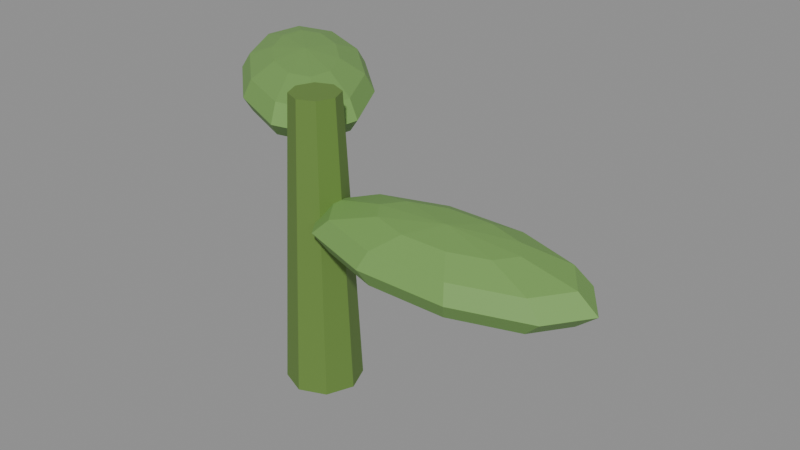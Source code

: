 # Source: SunthornSprout.blend  (saved by Blender 5.2.45; exported with 4.5.12 LTS)
import bpy
from mathutils import Matrix  # noqa: F401  (used for matrix-valued properties, if any)

bpy.ops.wm.read_factory_settings(use_empty=True)
scene = bpy.context.scene
scene.name = 'Scene'

# ---- materials (node trees are filled in below, after node groups)
mat_itemstem = bpy.data.materials.new('ItemStem')
mat_itemstem.diffuse_color = (0.13, 0.24, 0.045, 1.0)
mat_itemleaf = bpy.data.materials.new('ItemLeaf')
mat_itemleaf.diffuse_color = (0.18, 0.36, 0.09, 1.0)

# ---- material node trees
mat_itemstem.use_nodes = True; mat_itemstem.node_tree.nodes.clear()
_N = mat_itemstem.node_tree.nodes; _L = mat_itemstem.node_tree.links
n0 = _N.new('ShaderNodeBsdfPrincipled'); n0.name = 'Principled BSDF'; n0.location = (-200, 100)
n0.inputs[0].default_value = (0.13, 0.24, 0.045, 1.0)
n0.inputs[2].default_value = 0.62
n0.inputs[10].default_value = 0.005
n1 = _N.new('ShaderNodeOutputMaterial'); n1.name = 'Material Output'; n1.location = (200, 100)
_L.new(n0.outputs[0], n1.inputs[0])
n1.is_active_output = True
mat_itemleaf.use_nodes = True; mat_itemleaf.node_tree.nodes.clear()
_N = mat_itemleaf.node_tree.nodes; _L = mat_itemleaf.node_tree.links
n0 = _N.new('ShaderNodeBsdfPrincipled'); n0.name = 'Principled BSDF'; n0.location = (-200, 100)
n0.inputs[0].default_value = (0.18, 0.36, 0.09, 1.0)
n0.inputs[2].default_value = 0.62
n0.inputs[10].default_value = 0.005
n1 = _N.new('ShaderNodeOutputMaterial'); n1.name = 'Material Output'; n1.location = (200, 100)
_L.new(n0.outputs[0], n1.inputs[0])
n1.is_active_output = True

# ---- meshes
me_sunthornsprout = bpy.data.meshes.new('SunthornSprout')
me_sunthornsprout.from_pydata([(0.0, 0.014, 0.0), (0.0, 0.009, 0.11), (0.009899, 0.009899, 0.0), (0.006364, 0.006364, 0.11), (0.014, 0.0, 0.0), (0.009, 0.0, 0.11), (0.009899, -0.009899, 0.0), (0.006364, -0.006364, 0.11), (0.0, -0.014, 0.0), (0.0, -0.009, 0.11), (-0.009899, -0.009899, 0.0), (-0.006364, -0.006364, 0.11), (-0.014, 0.0, 0.0), (-0.009, 0.0, 0.11), (-0.009899, 0.009899, 0.0), (-0.006364, 0.006364, 0.11), (0.055, 0.0, 0.0795), (0.0825, -1.202e-09, 0.07789), (0.11, -2.404e-09, 0.0675), (0.0825, -1.202e-09, 0.05711), (0.055, 0.0, 0.0555), (0.07725, -0.007347, 0.07789), (0.09353, -0.01273, 0.0735), (0.0995, -0.01469, 0.0675), (0.09353, -0.01273, 0.0615), (0.07725, -0.007347, 0.05711), (0.0635, -0.01189, 0.07789), (0.06972, -0.02059, 0.0735), (0.072, -0.02378, 0.0675), (0.06972, -0.02059, 0.0615), (0.0635, -0.01189, 0.05711), (0.0465, -0.01189, 0.07789), (0.04028, -0.02059, 0.0735), (0.038, -0.02378, 0.0675), (0.04028, -0.02059, 0.0615), (0.0465, -0.01189, 0.05711), (0.03275, -0.007347, 0.07789), (0.01647, -0.01273, 0.0735), (0.0105, -0.01469, 0.0675), (0.01647, -0.01273, 0.0615), (0.03275, -0.007347, 0.05711), (0.0275, 4.57e-10, 0.07789), (0.007369, 1.337e-09, 0.0735), (-7.451e-09, 9.14e-10, 0.0675), (0.007369, 1.337e-09, 0.0615), (0.0275, 4.57e-10, 0.05711), (0.03275, 0.007347, 0.07789), (0.01647, 0.01273, 0.0735), (0.0105, 0.01469, 0.0675), (0.01647, 0.01273, 0.0615), (0.03275, 0.007347, 0.05711), (0.0465, 0.01189, 0.07789), (0.04028, 0.02059, 0.0735), (0.038, 0.02378, 0.0675), (0.04028, 0.02059, 0.0615), (0.0465, 0.01189, 0.05711), (0.0635, 0.01189, 0.07789), (0.06972, 0.02059, 0.0735), (0.072, 0.02378, 0.0675), (0.06972, 0.02059, 0.0615), (0.0635, 0.01189, 0.05711), (0.07725, 0.007347, 0.07789), (0.09353, 0.01273, 0.0735), (0.0995, 0.01469, 0.0675), (0.09353, 0.01273, 0.0615), (0.07725, 0.007347, 0.05711), (0.1026, -1.337e-09, 0.0735), (0.1026, -1.337e-09, 0.0615), (-0.04056, 0.03715, 0.107), (-0.06083, 0.05573, 0.1054), (-0.08111, 0.0743, 0.095), (-0.06083, 0.05573, 0.08461), (-0.04056, 0.03715, 0.083), (-0.052, 0.0576, 0.1054), (-0.06038, 0.07256, 0.101), (-0.06344, 0.07804, 0.095), (-0.06038, 0.07256, 0.089), (-0.052, 0.0576, 0.08461), (-0.03879, 0.05166, 0.1054), (-0.0375, 0.06228, 0.101), (-0.03703, 0.06616, 0.095), (-0.0375, 0.06228, 0.089), (-0.03879, 0.05166, 0.08461), (-0.02626, 0.04018, 0.1054), (-0.01579, 0.04239, 0.101), (-0.01196, 0.0432, 0.095), (-0.01579, 0.04239, 0.089), (-0.02626, 0.04018, 0.08461), (-0.01919, 0.02754, 0.1054), (-0.003546, 0.02051, 0.101), (0.00218, 0.01793, 0.095), (-0.003546, 0.02051, 0.089), (-0.01919, 0.02754, 0.08461), (-0.02028, 0.01858, 0.1054), (-0.005434, 0.004977, 0.101), (7.451e-09, -3.725e-09, 0.095), (-0.005434, 0.004977, 0.089), (-0.02028, 0.01858, 0.08461), (-0.02911, 0.0167, 0.1054), (-0.02074, 0.001738, 0.101), (-0.01767, -0.003741, 0.095), (-0.02074, 0.001738, 0.089), (-0.02911, 0.0167, 0.08461), (-0.04232, 0.02264, 0.1054), (-0.04361, 0.01202, 0.101), (-0.04408, 0.008138, 0.095), (-0.04361, 0.01202, 0.089), (-0.04232, 0.02264, 0.08461), (-0.05485, 0.03412, 0.1054), (-0.06532, 0.03191, 0.101), (-0.06915, 0.0311, 0.095), (-0.06532, 0.03191, 0.089), (-0.05485, 0.03412, 0.08461), (-0.06193, 0.04676, 0.1054), (-0.07757, 0.0538, 0.101), (-0.08329, 0.05637, 0.095), (-0.07757, 0.0538, 0.089), (-0.06193, 0.04676, 0.08461), (-0.07568, 0.06932, 0.101), (-0.07568, 0.06932, 0.089)], [], [(0, 1, 3, 2), (2, 3, 5, 4), (4, 5, 7, 6), (6, 7, 9, 8), (8, 9, 11, 10), (10, 11, 13, 12), (3, 1, 15, 13, 11, 9, 7, 5), (12, 13, 15, 14), (14, 15, 1, 0), (0, 2, 4, 6, 8, 10, 12, 14), (20, 19, 25), (67, 18, 23, 24), (66, 17, 21, 22), (19, 67, 24, 25), (18, 66, 22, 23), (17, 16, 21), (25, 24, 29, 30), (23, 22, 27, 28), (21, 16, 26), (20, 25, 30), (24, 23, 28, 29), (22, 21, 26, 27), (30, 29, 34, 35), (28, 27, 32, 33), (26, 16, 31), (20, 30, 35), (29, 28, 33, 34), (27, 26, 31, 32), (35, 34, 39, 40), (33, 32, 37, 38), (31, 16, 36), (20, 35, 40), (34, 33, 38, 39), (32, 31, 36, 37), (40, 39, 44, 45), (38, 37, 42, 43), (36, 16, 41), (20, 40, 45), (39, 38, 43, 44), (37, 36, 41, 42), (43, 42, 47, 48), (41, 16, 46), (20, 45, 50), (44, 43, 48, 49), (42, 41, 46, 47), (45, 44, 49, 50), (46, 16, 51), (20, 50, 55), (49, 48, 53, 54), (47, 46, 51, 52), (50, 49, 54, 55), (48, 47, 52, 53), (20, 55, 60), (54, 53, 58, 59), (52, 51, 56, 57), (55, 54, 59, 60), (53, 52, 57, 58), (51, 16, 56), (20, 60, 65), (59, 58, 63, 64), (57, 56, 61, 62), (60, 59, 64, 65), (58, 57, 62, 63), (56, 16, 61), (20, 65, 19), (64, 63, 18, 67), (62, 61, 17, 66), (65, 64, 67, 19), (63, 62, 66, 18), (61, 16, 17), (71, 119, 76, 77), (70, 118, 74, 75), (69, 68, 73), (72, 71, 77), (119, 70, 75, 76), (118, 69, 73, 74), (73, 68, 78), (72, 77, 82), (76, 75, 80, 81), (74, 73, 78, 79), (77, 76, 81, 82), (75, 74, 79, 80), (72, 82, 87), (81, 80, 85, 86), (79, 78, 83, 84), (82, 81, 86, 87), (80, 79, 84, 85), (78, 68, 83), (72, 87, 92), (86, 85, 90, 91), (84, 83, 88, 89), (87, 86, 91, 92), (85, 84, 89, 90), (83, 68, 88), (72, 92, 97), (91, 90, 95, 96), (89, 88, 93, 94), (92, 91, 96, 97), (90, 89, 94, 95), (88, 68, 93), (96, 95, 100, 101), (94, 93, 98, 99), (97, 96, 101, 102), (95, 94, 99, 100), (93, 68, 98), (72, 97, 102), (99, 98, 103, 104), (102, 101, 106, 107), (100, 99, 104, 105), (98, 68, 103), (72, 102, 107), (101, 100, 105, 106), (107, 106, 111, 112), (105, 104, 109, 110), (103, 68, 108), (72, 107, 112), (106, 105, 110, 111), (104, 103, 108, 109), (112, 111, 116, 117), (110, 109, 114, 115), (108, 68, 113), (72, 112, 117), (111, 110, 115, 116), (109, 108, 113, 114), (117, 116, 119, 71), (115, 114, 118, 70), (113, 68, 69), (72, 117, 71), (116, 115, 70, 119), (114, 113, 69, 118)])
me_sunthornsprout.polygons.foreach_set('material_index', [1, 1, 1, 1, 1, 1, 1, 1, 1, 1, 2, 2, 2, 2, 2, 2, 2, 2, 2, 2, 2, 2, 2, 2, 2, 2, 2, 2, 2, 2, 2, 2, 2, 2, 2, 2, 2, 2, 2, 2, 2, 2, 2, 2, 2, 2, 2, 2, 2, 2, 2, 2, 2, 2, 2, 2, 2, 2, 2, 2, 2, 2, 2, 2, 2, 2, 2, 2, 2, 2, 2, 2, 2, 2, 2, 2, 2, 2, 2, 2, 2, 2, 2, 2, 2, 2, 2, 2, 2, 2, 2, 2, 2, 2, 2, 2, 2, 2, 2, 2, 2, 2, 2, 2, 2, 2, 2, 2, 2, 2, 2, 2, 2, 2, 2, 2, 2, 2, 2, 2, 2, 2, 2, 2, 2, 2, 2, 2, 2, 2])
_uv = me_sunthornsprout.uv_layers.new(name='UVMap')
_uv.uv.foreach_set('vector', [1.0, 0.5, 1.0, 1.0, 0.875, 1.0, 0.875, 0.5, 0.875, 0.5, 0.875, 1.0, 0.75, 1.0, 0.75, 0.5, 0.75, 0.5, 0.75, 1.0, 0.625, 1.0, 0.625, 0.5, 0.625, 0.5, 0.625, 1.0, 0.5, 1.0, 0.5, 0.5, 0.5, 0.5, 0.5, 1.0, 0.375, 1.0, 0.375, 0.5, 0.375, 0.5, 0.375, 1.0, 0.25, 1.0, 0.25, 0.5, 0.4197, 0.4197, 0.25, 0.49, 0.08029, 0.4197, 0.01, 0.25, 0.08029, 0.08029, 0.25, 0.01, 0.4197, 0.08029, 0.49, 0.25, 0.25, 0.5, 0.25, 1.0, 0.125, 1.0, 0.125, 0.5, 0.125, 0.5, 0.125, 1.0, 0.0, 1.0, 0.0, 0.5, 0.75, 0.49, 0.9197, 0.4197, 0.99, 0.25, 0.9197, 0.08029, 0.75, 0.01, 0.5803, 0.08029, 0.51, 0.25, 0.5803, 0.4197, 0.65, 0.0, 0.7, 0.1667, 0.6, 0.1667, 0.7, 0.3333, 0.7, 0.5, 0.6, 0.5, 0.6, 0.3333, 0.7, 0.6667, 0.7, 0.8333, 0.6, 0.8333, 0.6, 0.6667, 0.7, 0.1667, 0.7, 0.3333, 0.6, 0.3333, 0.6, 0.1667, 0.7, 0.5, 0.7, 0.6667, 0.6, 0.6667, 0.6, 0.5, 0.7, 0.8333, 0.65, 1.0, 0.6, 0.8333, 0.6, 0.1667, 0.6, 0.3333, 0.5, 0.3333, 0.5, 0.1667, 0.6, 0.5, 0.6, 0.6667, 0.5, 0.6667, 0.5, 0.5, 0.6, 0.8333, 0.55, 1.0, 0.5, 0.8333, 0.55, 0.0, 0.6, 0.1667, 0.5, 0.1667, 0.6, 0.3333, 0.6, 0.5, 0.5, 0.5, 0.5, 0.3333, 0.6, 0.6667, 0.6, 0.8333, 0.5, 0.8333, 0.5, 0.6667, 0.5, 0.1667, 0.5, 0.3333, 0.4, 0.3333, 0.4, 0.1667, 0.5, 0.5, 0.5, 0.6667, 0.4, 0.6667, 0.4, 0.5, 0.5, 0.8333, 0.45, 1.0, 0.4, 0.8333, 0.45, 0.0, 0.5, 0.1667, 0.4, 0.1667, 0.5, 0.3333, 0.5, 0.5, 0.4, 0.5, 0.4, 0.3333, 0.5, 0.6667, 0.5, 0.8333, 0.4, 0.8333, 0.4, 0.6667, 0.4, 0.1667, 0.4, 0.3333, 0.3, 0.3333, 0.3, 0.1667, 0.4, 0.5, 0.4, 0.6667, 0.3, 0.6667, 0.3, 0.5, 0.4, 0.8333, 0.35, 1.0, 0.3, 0.8333, 0.35, 0.0, 0.4, 0.1667, 0.3, 0.1667, 0.4, 0.3333, 0.4, 0.5, 0.3, 0.5, 0.3, 0.3333, 0.4, 0.6667, 0.4, 0.8333, 0.3, 0.8333, 0.3, 0.6667, 0.3, 0.1667, 0.3, 0.3333, 0.2, 0.3333, 0.2, 0.1667, 0.3, 0.5, 0.3, 0.6667, 0.2, 0.6667, 0.2, 0.5, 0.3, 0.8333, 0.25, 1.0, 0.2, 0.8333, 0.25, 0.0, 0.3, 0.1667, 0.2, 0.1667, 0.3, 0.3333, 0.3, 0.5, 0.2, 0.5, 0.2, 0.3333, 0.3, 0.6667, 0.3, 0.8333, 0.2, 0.8333, 0.2, 0.6667, 0.2, 0.5, 0.2, 0.6667, 0.1, 0.6667, 0.1, 0.5, 0.2, 0.8333, 0.15, 1.0, 0.1, 0.8333, 0.15, 0.0, 0.2, 0.1667, 0.1, 0.1667, 0.2, 0.3333, 0.2, 0.5, 0.1, 0.5, 0.1, 0.3333, 0.2, 0.6667, 0.2, 0.8333, 0.1, 0.8333, 0.1, 0.6667, 0.2, 0.1667, 0.2, 0.3333, 0.1, 0.3333, 0.1, 0.1667, 0.1, 0.8333, 0.05, 1.0, 0.0, 0.8333, 0.05, 0.0, 0.1, 0.1667, 0.0, 0.1667, 0.1, 0.3333, 0.1, 0.5, 0.0, 0.5, 0.0, 0.3333, 0.1, 0.6667, 0.1, 0.8333, 0.0, 0.8333, 0.0, 0.6667, 0.1, 0.1667, 0.1, 0.3333, 0.0, 0.3333, 0.0, 0.1667, 0.1, 0.5, 0.1, 0.6667, 0.0, 0.6667, 0.0, 0.5, 0.95, 0.0, 1.0, 0.1667, 0.9, 0.1667, 1.0, 0.3333, 1.0, 0.5, 0.9, 0.5, 0.9, 0.3333, 1.0, 0.6667, 1.0, 0.8333, 0.9, 0.8333, 0.9, 0.6667, 1.0, 0.1667, 1.0, 0.3333, 0.9, 0.3333, 0.9, 0.1667, 1.0, 0.5, 1.0, 0.6667, 0.9, 0.6667, 0.9, 0.5, 1.0, 0.8333, 0.95, 1.0, 0.9, 0.8333, 0.85, 0.0, 0.9, 0.1667, 0.8, 0.1667, 0.9, 0.3333, 0.9, 0.5, 0.8, 0.5, 0.8, 0.3333, 0.9, 0.6667, 0.9, 0.8333, 0.8, 0.8333, 0.8, 0.6667, 0.9, 0.1667, 0.9, 0.3333, 0.8, 0.3333, 0.8, 0.1667, 0.9, 0.5, 0.9, 0.6667, 0.8, 0.6667, 0.8, 0.5, 0.9, 0.8333, 0.85, 1.0, 0.8, 0.8333, 0.75, 0.0, 0.8, 0.1667, 0.7, 0.1667, 0.8, 0.3333, 0.8, 0.5, 0.7, 0.5, 0.7, 0.3333, 0.8, 0.6667, 0.8, 0.8333, 0.7, 0.8333, 0.7, 0.6667, 0.8, 0.1667, 0.8, 0.3333, 0.7, 0.3333, 0.7, 0.1667, 0.8, 0.5, 0.8, 0.6667, 0.7, 0.6667, 0.7, 0.5, 0.8, 0.8333, 0.75, 1.0, 0.7, 0.8333, 0.7, 0.1667, 0.7, 0.3333, 0.6, 0.3333, 0.6, 0.1667, 0.7, 0.5, 0.7, 0.6667, 0.6, 0.6667, 0.6, 0.5, 0.7, 0.8333, 0.65, 1.0, 0.6, 0.8333, 0.65, 0.0, 0.7, 0.1667, 0.6, 0.1667, 0.7, 0.3333, 0.7, 0.5, 0.6, 0.5, 0.6, 0.3333, 0.7, 0.6667, 0.7, 0.8333, 0.6, 0.8333, 0.6, 0.6667, 0.6, 0.8333, 0.55, 1.0, 0.5, 0.8333, 0.55, 0.0, 0.6, 0.1667, 0.5, 0.1667, 0.6, 0.3333, 0.6, 0.5, 0.5, 0.5, 0.5, 0.3333, 0.6, 0.6667, 0.6, 0.8333, 0.5, 0.8333, 0.5, 0.6667, 0.6, 0.1667, 0.6, 0.3333, 0.5, 0.3333, 0.5, 0.1667, 0.6, 0.5, 0.6, 0.6667, 0.5, 0.6667, 0.5, 0.5, 0.45, 0.0, 0.5, 0.1667, 0.4, 0.1667, 0.5, 0.3333, 0.5, 0.5, 0.4, 0.5, 0.4, 0.3333, 0.5, 0.6667, 0.5, 0.8333, 0.4, 0.8333, 0.4, 0.6667, 0.5, 0.1667, 0.5, 0.3333, 0.4, 0.3333, 0.4, 0.1667, 0.5, 0.5, 0.5, 0.6667, 0.4, 0.6667, 0.4, 0.5, 0.5, 0.8333, 0.45, 1.0, 0.4, 0.8333, 0.35, 0.0, 0.4, 0.1667, 0.3, 0.1667, 0.4, 0.3333, 0.4, 0.5, 0.3, 0.5, 0.3, 0.3333, 0.4, 0.6667, 0.4, 0.8333, 0.3, 0.8333, 0.3, 0.6667, 0.4, 0.1667, 0.4, 0.3333, 0.3, 0.3333, 0.3, 0.1667, 0.4, 0.5, 0.4, 0.6667, 0.3, 0.6667, 0.3, 0.5, 0.4, 0.8333, 0.35, 1.0, 0.3, 0.8333, 0.25, 0.0, 0.3, 0.1667, 0.2, 0.1667, 0.3, 0.3333, 0.3, 0.5, 0.2, 0.5, 0.2, 0.3333, 0.3, 0.6667, 0.3, 0.8333, 0.2, 0.8333, 0.2, 0.6667, 0.3, 0.1667, 0.3, 0.3333, 0.2, 0.3333, 0.2, 0.1667, 0.3, 0.5, 0.3, 0.6667, 0.2, 0.6667, 0.2, 0.5, 0.3, 0.8333, 0.25, 1.0, 0.2, 0.8333, 0.2, 0.3333, 0.2, 0.5, 0.1, 0.5, 0.1, 0.3333, 0.2, 0.6667, 0.2, 0.8333, 0.1, 0.8333, 0.1, 0.6667, 0.2, 0.1667, 0.2, 0.3333, 0.1, 0.3333, 0.1, 0.1667, 0.2, 0.5, 0.2, 0.6667, 0.1, 0.6667, 0.1, 0.5, 0.2, 0.8333, 0.15, 1.0, 0.1, 0.8333, 0.15, 0.0, 0.2, 0.1667, 0.1, 0.1667, 0.1, 0.6667, 0.1, 0.8333, 0.0, 0.8333, 0.0, 0.6667, 0.1, 0.1667, 0.1, 0.3333, 0.0, 0.3333, 0.0, 0.1667, 0.1, 0.5, 0.1, 0.6667, 0.0, 0.6667, 0.0, 0.5, 0.1, 0.8333, 0.05, 1.0, 0.0, 0.8333, 0.05, 0.0, 0.1, 0.1667, 0.0, 0.1667, 0.1, 0.3333, 0.1, 0.5, 0.0, 0.5, 0.0, 0.3333, 1.0, 0.1667, 1.0, 0.3333, 0.9, 0.3333, 0.9, 0.1667, 1.0, 0.5, 1.0, 0.6667, 0.9, 0.6667, 0.9, 0.5, 1.0, 0.8333, 0.95, 1.0, 0.9, 0.8333, 0.95, 0.0, 1.0, 0.1667, 0.9, 0.1667, 1.0, 0.3333, 1.0, 0.5, 0.9, 0.5, 0.9, 0.3333, 1.0, 0.6667, 1.0, 0.8333, 0.9, 0.8333, 0.9, 0.6667, 0.9, 0.1667, 0.9, 0.3333, 0.8, 0.3333, 0.8, 0.1667, 0.9, 0.5, 0.9, 0.6667, 0.8, 0.6667, 0.8, 0.5, 0.9, 0.8333, 0.85, 1.0, 0.8, 0.8333, 0.85, 0.0, 0.9, 0.1667, 0.8, 0.1667, 0.9, 0.3333, 0.9, 0.5, 0.8, 0.5, 0.8, 0.3333, 0.9, 0.6667, 0.9, 0.8333, 0.8, 0.8333, 0.8, 0.6667, 0.8, 0.1667, 0.8, 0.3333, 0.7, 0.3333, 0.7, 0.1667, 0.8, 0.5, 0.8, 0.6667, 0.7, 0.6667, 0.7, 0.5, 0.8, 0.8333, 0.75, 1.0, 0.7, 0.8333, 0.75, 0.0, 0.8, 0.1667, 0.7, 0.1667, 0.8, 0.3333, 0.8, 0.5, 0.7, 0.5, 0.7, 0.3333, 0.8, 0.6667, 0.8, 0.8333, 0.7, 0.8333, 0.7, 0.6667])
me_sunthornsprout.materials.append(None)
me_sunthornsprout.materials.append(mat_itemstem)
me_sunthornsprout.materials.append(mat_itemleaf)
me_sunthornsprout.update()

# ---- objects
ob_sunthornsprout = bpy.data.objects.new('SunthornSprout', me_sunthornsprout)

# ---- transforms, parenting, visibility, modifiers, constraints
ob_sunthornsprout.location = (0.0, 0.0, 0.0)

# ---- collection membership
scene.collection.objects.link(ob_sunthornsprout)

# ---- scene / render settings (as saved in the file)
scene.frame_start = 1; scene.frame_end = 250; scene.frame_set(1)
scene.render.engine = 'BLENDER_EEVEE_NEXT'
scene.render.bake_bias = 0.0
scene.render.bake_samples = 0
scene.render.compositor_device = 'GPU'
scene.eevee.use_volume_custom_range = False
scene.eevee.fast_gi_thickness_near = 0.1
scene.eevee.fast_gi_thickness_far = 0.0
scene.eevee.ray_tracing_options.screen_trace_thickness = 0.1
bpy.context.view_layer.update()

# ---- added for rendering (the .blend has no active camera and no usable light): camera, sun + grey world if the file has none
cam_auto = bpy.data.cameras.new('AutoCamera')
cam_auto.lens = 50.0
cam_auto.sensor_width = 36.0
cam_auto.clip_end = 1000.0
ob_auto_camera = bpy.data.objects.new('AutoCamera', cam_auto)
scene.collection.objects.link(ob_auto_camera)
ob_auto_camera.location = (0.239663, -0.24444, 0.236048)
ob_auto_camera.rotation_euler = (1.09748, -7.21219e-08, 0.694738)
scene.camera = ob_auto_camera
light_auto_sun = bpy.data.lights.new('AutoSun', 'SUN')
light_auto_sun.energy = 3.0
light_auto_sun.angle = 0.0523599
ob_auto_sun = bpy.data.objects.new('AutoSun', light_auto_sun)
scene.collection.objects.link(ob_auto_sun)
ob_auto_sun.rotation_euler = (0.872665, 0.174533, 0.523599)
if scene.world is None:
    world_auto = bpy.data.worlds.new('AutoWorld')
    world_auto.color = (0.3, 0.3, 0.3)
    scene.world = world_auto
bpy.context.view_layer.update()

